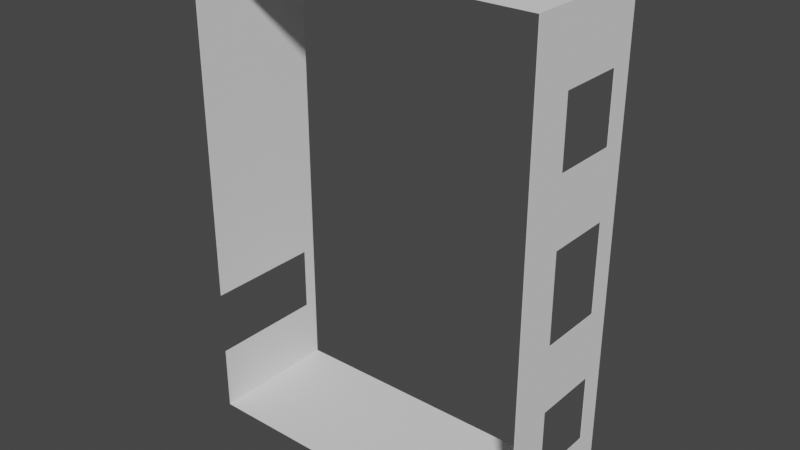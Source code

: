 # Source: Mura_v2.blend  (saved by Blender 3.3.6; exported with 4.5.12 LTS)
import bpy
from mathutils import Matrix  # noqa: F401  (used for matrix-valued properties, if any)

bpy.ops.wm.read_factory_settings(use_empty=True)
scene = bpy.context.scene
scene.name = 'Scene'

# ---- collections
col_collection = bpy.data.collections.new('Collection'); scene.collection.children.link(col_collection)

# ---- world
world_world = bpy.data.worlds.new('World'); scene.world = world_world
world_world.use_nodes = True; world_world.node_tree.nodes.clear()
_N = world_world.node_tree.nodes; _L = world_world.node_tree.links
n0 = _N.new('ShaderNodeOutputWorld'); n0.name = 'World Output'; n0.location = (300, 300)
n1 = _N.new('ShaderNodeBackground'); n1.name = 'Background'; n1.location = (10, 300)
n1.inputs[0].default_value = (0.05088, 0.05088, 0.05088, 1.0)
_L.new(n1.outputs[0], n0.inputs[0])
n0.is_active_output = True
world_world.color = (0.05088, 0.05088, 0.05088)
world_world.use_sun_shadow = False
world_world.sun_shadow_jitter_overblur = 0.0

# ---- meshes
me_cube_006 = bpy.data.meshes.new('Cube.006')
me_cube_006.from_pydata([(-4.01, 0.005, 6.011), (-4.0, 0.005, 6.0), (-4.01, 3.005, 6.011), (-4.0, 3.005, 6.0), (-4.01, 0.004999, -5.009), (-4.0, 0.004999, -5.0), (-4.01, 3.005, -5.009), (-4.0, 3.005, -5.0), (4.01, 0.005, 6.011), (4.0, 0.005, 6.0), (4.01, 3.005, 6.011), (4.0, 3.005, 6.0), (4.01, 0.004999, -5.009), (4.0, 0.004999, -5.0), (4.01, 3.005, -5.009), (4.0, 3.005, -5.0), (-4.01, 2.705, -2.009), (-4.01, 2.705, -3.509), (-4.01, 0.004999, -2.009), (-4.01, 0.004999, -3.509), (-4.0, 0.004999, -2.009), (-4.0, 0.004999, -3.509), (-4.0, 2.705, -2.009), (-4.0, 2.705, -3.509), (4.01, 1.0, -2.009), (4.01, 2.5, -2.009), (4.01, 1.0, -3.509), (4.01, 2.5, -3.509), (4.0, 1.0, -2.009), (4.0, 2.5, -2.009), (4.0, 1.0, -3.509), (4.0, 2.5, -3.509), (4.01, 1.0, 1.491), (4.01, 1.23, -0.5091), (4.01, 1.0, -0.5091), (4.01, 2.5, 1.491), (4.01, 2.5, -0.5091), (4.0, 2.5, 1.491), (4.0, 2.5, -0.5091), (4.0, 1.0, 1.491), (4.0, 1.0, -0.5091), (4.01, 1.0, 4.491), (4.01, 1.0, 2.991), (4.01, 2.5, 4.491), (4.01, 2.5, 2.991), (4.0, 1.0, 4.491), (4.0, 1.0, 2.991), (4.0, 2.5, 4.491), (4.0, 2.5, 2.991)], [], [(16, 18, 0, 2, 6, 4, 19, 17), (4, 6, 14, 12), (26, 12, 14, 27), (42, 32, 35, 44), (27, 14, 10, 8, 12, 26, 24, 33, 34, 32, 42, 41, 43, 44, 35, 36, 25), (33, 24, 25, 36), (8, 10, 2, 0), (9, 13, 12, 8, 0, 18, 20, 1), (19, 4, 5, 21), (4, 12, 13, 5), (3, 7, 6, 2, 10, 14, 15, 11), (15, 14, 6, 7), (23, 21, 5, 7, 3, 1, 20, 22), (7, 5, 13, 15), (15, 13, 30, 31), (37, 39, 46, 48), (30, 13, 9, 11, 15, 31, 29, 38, 37, 48, 47, 45, 46, 39, 40, 28), (29, 28, 40, 38), (3, 11, 9, 1), (23, 17, 19, 21), (18, 16, 22, 20), (17, 23, 22, 16), (30, 26, 27, 31), (29, 25, 24, 28), (24, 26, 30, 28), (31, 27, 25, 29), (38, 40, 34, 33, 36), (37, 35, 32, 39), (32, 34, 40, 39), (38, 36, 35, 37), (42, 44, 48, 46), (47, 43, 41, 45), (41, 42, 46, 45), (48, 44, 43, 47)])
_uv = me_cube_006.uv_layers.new(name='UVMap')
_uv.uv.foreach_set('vector', [0.6, 0.1819, 0.375, 0.1819, 0.375, 0.0, 0.625, 0.0, 0.625, 0.25, 0.375, 0.25, 0.375, 0.216, 0.6, 0.216, 0.375, 0.25, 0.625, 0.25, 0.625, 0.5, 0.375, 0.5, 0.4579, 0.534, 0.375, 0.5, 0.625, 0.5, 0.5829, 0.534, 0.4579, 0.6815, 0.4579, 0.6475, 0.5829, 0.6475, 0.5829, 0.6815, 0.5829, 0.534, 0.625, 0.5, 0.625, 0.75, 0.375, 0.75, 0.375, 0.5, 0.4579, 0.534, 0.4579, 0.5681, 0.4771, 0.6021, 0.4579, 0.6021, 0.4579, 0.6475, 0.4579, 0.6815, 0.4579, 0.7155, 0.5829, 0.7155, 0.5829, 0.6815, 0.5829, 0.6475, 0.5829, 0.6021, 0.5829, 0.5681, 0.4771, 0.6021, 0.4579, 0.5681, 0.5829, 0.5681, 0.5829, 0.6021, 0.375, 0.75, 0.625, 0.75, 0.625, 1.0, 0.375, 1.0, 0.3747, 0.7498, 0.3747, 0.5002, 0.375, 0.5, 0.375, 0.75, 0.125, 0.75, 0.125, 0.5681, 0.1253, 0.5681, 0.1253, 0.7498, 0.125, 0.534, 0.125, 0.5, 0.1253, 0.5002, 0.1253, 0.534, 0.125, 0.5, 0.375, 0.5, 0.3747, 0.5002, 0.1253, 0.5002, 0.8747, 0.7498, 0.8747, 0.5002, 0.875, 0.5, 0.875, 0.75, 0.625, 0.75, 0.625, 0.5, 0.6253, 0.5002, 0.6253, 0.7498, 0.6253, 0.5002, 0.625, 0.5, 0.875, 0.5, 0.8747, 0.5002, 0.6, 0.2161, 0.375, 0.2161, 0.375, 0.25, 0.625, 0.25, 0.625, 0.0, 0.375, 0.0, 0.375, 0.182, 0.6, 0.182, 0.625, 0.25, 0.375, 0.25, 0.375, 0.5, 0.625, 0.5, 0.625, 0.5, 0.375, 0.5, 0.4579, 0.5339, 0.5829, 0.5339, 0.5829, 0.6475, 0.4579, 0.6475, 0.4579, 0.6816, 0.5829, 0.6816, 0.4579, 0.5339, 0.375, 0.5, 0.375, 0.75, 0.625, 0.75, 0.625, 0.5, 0.5829, 0.5339, 0.5829, 0.568, 0.5829, 0.6021, 0.5829, 0.6475, 0.5829, 0.6816, 0.5829, 0.7157, 0.4579, 0.7157, 0.4579, 0.6816, 0.4579, 0.6475, 0.4579, 0.6021, 0.4579, 0.568, 0.5829, 0.568, 0.4579, 0.568, 0.4579, 0.6021, 0.5829, 0.6021, 0.625, 1.0, 0.625, 0.75, 0.375, 0.75, 0.375, 1.0, 0.625, 0.3504, 0.625, 0.3492, 0.375, 0.3492, 0.375, 0.3504, 0.375, 0.9008, 0.625, 0.9008, 0.625, 0.8996, 0.375, 0.8996, 0.7758, 0.5, 0.7746, 0.5, 0.7746, 0.75, 0.7758, 0.75, 0.375, 0.4037, 0.375, 0.4049, 0.625, 0.4049, 0.625, 0.4037, 0.625, 0.8463, 0.625, 0.8451, 0.375, 0.8451, 0.375, 0.8463, 0.2799, 0.75, 0.2799, 0.5, 0.2787, 0.5, 0.2787, 0.75, 0.7213, 0.5, 0.7201, 0.5, 0.7201, 0.75, 0.7213, 0.75, 0.625, 0.4037, 0.375, 0.4037, 0.375, 0.4049, 0.4133, 0.4049, 0.625, 0.4049, 0.625, 0.8463, 0.625, 0.8451, 0.375, 0.8451, 0.375, 0.8463, 0.2799, 0.75, 0.2799, 0.5, 0.2787, 0.5, 0.2787, 0.75, 0.7213, 0.5, 0.7201, 0.5, 0.7201, 0.75, 0.7213, 0.75, 0.375, 0.4049, 0.625, 0.4049, 0.625, 0.4037, 0.375, 0.4037, 0.625, 0.8463, 0.625, 0.8451, 0.375, 0.8451, 0.375, 0.8463, 0.2799, 0.75, 0.2799, 0.5, 0.2787, 0.5, 0.2787, 0.75, 0.7213, 0.5, 0.7201, 0.5, 0.7201, 0.75, 0.7213, 0.75])
me_cube_006.materials.append(None)
me_cube_006.update()

# ---- objects
ob_stanza = bpy.data.objects.new('Stanza', me_cube_006)

# ---- transforms, parenting, visibility, modifiers, constraints
ob_stanza.location = (0.0, 0.0, 0.0)

# ---- collection membership
col_collection.objects.link(ob_stanza)

# ---- scene / render settings (as saved in the file)
scene.frame_start = 1; scene.frame_end = 250; scene.frame_set(1)
scene.render.engine = 'BLENDER_EEVEE_NEXT'
scene.cycles.sampling_pattern = 'TABULATED_SOBOL'
scene.cycles.use_light_tree = False
scene.view_settings.view_transform = 'Filmic'
bpy.context.view_layer.update()

# ---- added for rendering (the .blend has no active camera and no usable light): camera, sun
cam_auto = bpy.data.cameras.new('AutoCamera')
cam_auto.lens = 50.0
cam_auto.sensor_width = 36.0
cam_auto.clip_end = 1000.0
ob_auto_camera = bpy.data.objects.new('AutoCamera', cam_auto)
scene.collection.objects.link(ob_auto_camera)
ob_auto_camera.location = (12.9121, -13.9896, 10.8306)
ob_auto_camera.rotation_euler = (1.09748, -7.21219e-08, 0.694738)
scene.camera = ob_auto_camera
light_auto_sun = bpy.data.lights.new('AutoSun', 'SUN')
light_auto_sun.energy = 3.0
light_auto_sun.angle = 0.0523599
ob_auto_sun = bpy.data.objects.new('AutoSun', light_auto_sun)
scene.collection.objects.link(ob_auto_sun)
ob_auto_sun.rotation_euler = (0.872665, 0.174533, 0.523599)
bpy.context.view_layer.update()

